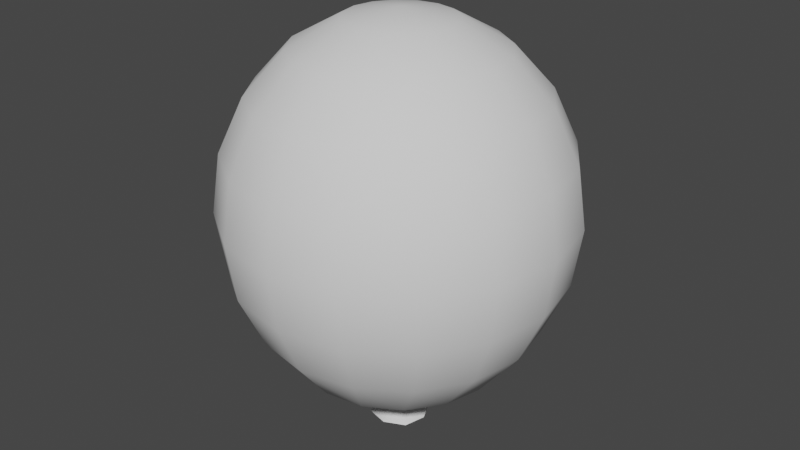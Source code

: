 # Source: Balloon.blend  (saved by Blender 3.1.7; exported with 4.5.12 LTS)
import bpy
from mathutils import Matrix  # noqa: F401  (used for matrix-valued properties, if any)

bpy.ops.wm.read_factory_settings(use_empty=True)
scene = bpy.context.scene
scene.name = 'Scene'

# ---- collections
col_collection = bpy.data.collections.new('Collection'); scene.collection.children.link(col_collection)

# ---- world
world_world = bpy.data.worlds.new('World'); scene.world = world_world
world_world.use_nodes = True; world_world.node_tree.nodes.clear()
_N = world_world.node_tree.nodes; _L = world_world.node_tree.links
n0 = _N.new('ShaderNodeOutputWorld'); n0.name = 'World Output'; n0.location = (300, 300)
n1 = _N.new('ShaderNodeBackground'); n1.name = 'Background'; n1.location = (10, 300)
n1.inputs[0].default_value = (0.05088, 0.05088, 0.05088, 1.0)
_L.new(n1.outputs[0], n0.inputs[0])
n0.is_active_output = True
world_world.color = (0.05088, 0.05088, 0.05088)
world_world.use_sun_shadow = False
world_world.sun_shadow_jitter_overblur = 0.0

# ---- meshes
me_sphere_002 = bpy.data.meshes.new('Sphere.002')
me_sphere_002.from_pydata([(0.0, 0.309, 1.046), (0.0, 0.9511, 0.3399), (0.0, 1.0, -4.788e-08), (0.0, 0.9511, -0.3399), (0.03209, 0.5869, -0.9299), (0.03872, 0.2654, -1.126), (0.1183, 0.2855, 1.046), (0.2249, 0.543, 0.8899), (0.3096, 0.7474, 0.6466), (0.364, 0.8787, 0.3399), (0.3827, 0.9239, -4.788e-08), (0.364, 0.8787, -0.3399), (0.3096, 0.7474, -0.6532), (0.2542, 0.53, -0.9299), (0.1373, 0.2304, -1.126), (-0.01608, 0.1688, -1.342), (0.2185, 0.2185, 1.046), (0.4156, 0.4156, 0.8899), (0.5721, 0.5721, 0.6466), (0.6725, 0.6725, 0.3399), (0.7071, 0.7071, -4.788e-08), (0.6725, 0.6725, -0.3399), (0.5721, 0.5721, -0.6532), (0.4377, 0.3923, -0.9299), (0.215, 0.1603, -1.126), (0.2855, 0.1183, 1.046), (0.543, 0.2249, 0.8899), (0.7474, 0.3096, 0.6466), (0.8787, 0.364, 0.3399), (0.9239, 0.3827, -4.788e-08), (0.8787, 0.364, -0.3399), (0.7474, 0.3096, -0.6532), (0.5545, 0.195, -0.9299), (0.26, 0.06578, -1.126), (0.309, -1.11e-07, 1.046), (0.5878, -1.557e-07, 0.8899), (0.809, -1.855e-07, 0.6466), (0.9511, -2.451e-07, 0.3399), (1.0, -2.451e-07, -4.788e-08), (0.9511, -2.749e-07, -0.3399), (0.809, -1.855e-07, -0.6532), (0.5869, -0.03209, -0.9299), (0.2654, -0.03872, -1.126), (0.2855, -0.1183, 1.046), (0.543, -0.2249, 0.8899), (0.7474, -0.3096, 0.6466), (0.8787, -0.364, 0.3399), (0.9239, -0.3827, -4.788e-08), (0.8787, -0.364, -0.3399), (0.7474, -0.3096, -0.6532), (0.53, -0.2542, -0.9299), (0.2304, -0.1373, -1.126), (0.2185, -0.2185, 1.046), (0.4156, -0.4156, 0.8899), (0.5721, -0.5721, 0.6466), (0.6725, -0.6725, 0.3399), (0.7071, -0.7071, -4.788e-08), (0.6725, -0.6725, -0.3399), (0.5721, -0.5721, -0.6532), (0.3923, -0.4377, -0.9299), (0.1603, -0.215, -1.126), (0.1183, -0.2855, 1.046), (0.2249, -0.543, 0.8899), (0.3096, -0.7474, 0.6466), (0.364, -0.8787, 0.3399), (0.3827, -0.9239, -4.788e-08), (0.364, -0.8787, -0.3399), (0.3096, -0.7474, -0.6532), (0.195, -0.5545, -0.9299), (0.06578, -0.26, -1.126), (-5.595e-08, -0.309, 1.046), (-1.752e-07, -0.5878, 0.8899), (-2.348e-07, -0.809, 0.6466), (-2.348e-07, -0.9511, 0.3399), (-2.944e-07, -1.0, -4.788e-08), (-2.348e-07, -0.9511, -0.3399), (-2.348e-07, -0.809, -0.6532), (-0.03209, -0.5869, -0.9299), (-0.03872, -0.2654, -1.126), (-0.1183, -0.2855, 1.046), (-0.2249, -0.543, 0.8899), (-0.3096, -0.7474, 0.6466), (-0.364, -0.8787, 0.3399), (-0.3827, -0.9239, -4.788e-08), (-0.364, -0.8787, -0.3399), (-0.3096, -0.7474, -0.6532), (-0.2542, -0.53, -0.9299), (-0.1373, -0.2304, -1.126), (-0.2185, -0.2185, 1.046), (-0.4156, -0.4156, 0.8899), (-0.5721, -0.5721, 0.6466), (-0.6725, -0.6725, 0.3399), (-0.7071, -0.7071, -4.788e-08), (-0.6725, -0.6725, -0.3399), (-0.5721, -0.5721, -0.6532), (-0.4377, -0.3923, -0.9299), (-0.215, -0.1603, -1.126), (-8.077e-08, -1.209e-07, 1.1), (-0.2855, -0.1183, 1.046), (-0.543, -0.2249, 0.8899), (-0.7474, -0.3096, 0.6466), (-0.8787, -0.364, 0.3399), (-0.9239, -0.3827, -4.788e-08), (-0.8787, -0.364, -0.3399), (-0.7474, -0.3096, -0.6532), (-0.5545, -0.195, -0.9299), (-0.26, -0.06578, -1.126), (-0.309, 3.805e-08, 1.046), (-0.5878, 1.871e-07, 0.8899), (-0.809, 2.318e-07, 0.6466), (-0.9511, 2.616e-07, 0.3399), (-1.0, 3.51e-07, -4.788e-08), (-0.9511, 2.616e-07, -0.3399), (-0.809, 2.318e-07, -0.6532), (-0.5869, 0.03209, -0.9299), (-0.2654, 0.03872, -1.126), (-0.2855, 0.1183, 1.046), (-0.543, 0.2249, 0.8899), (-0.7474, 0.3096, 0.6466), (-0.8787, 0.364, 0.3399), (-0.9239, 0.3827, -4.788e-08), (-0.8787, 0.364, -0.3399), (-0.7474, 0.3096, -0.6532), (-0.53, 0.2542, -0.9299), (-0.2304, 0.1373, -1.126), (-0.2185, 0.2185, 1.046), (-0.4156, 0.4156, 0.8899), (-0.5721, 0.5721, 0.6466), (-0.6725, 0.6725, 0.3399), (-0.7071, 0.7071, -4.788e-08), (-0.6725, 0.6725, -0.3399), (-0.5721, 0.5721, -0.6532), (-0.3923, 0.4377, -0.9299), (-0.1603, 0.215, -1.126), (-0.1183, 0.2855, 1.046), (-0.2249, 0.543, 0.8899), (-0.3096, 0.7474, 0.6466), (-0.364, 0.8787, 0.3399), (-0.3827, 0.9239, -4.788e-08), (-0.364, 0.8787, -0.3399), (-0.3096, 0.7474, -0.6532), (-0.195, 0.5545, -0.9299), (-0.06578, 0.26, -1.126), (3.613e-07, 0.5878, 0.8899), (3.911e-07, 0.809, 0.6466), (3.911e-07, 0.809, -0.6532), (0.01608, -0.1688, -1.342), (0.02128, 0.03522, -1.216), (0.04153, 0.01025, -1.216), (0.03522, -0.02128, -1.216), (-0.1688, -0.01608, -1.342), (-0.1122, -0.1359, -1.342), (0.01025, -0.04153, -1.216), (-0.02128, -0.03522, -1.216), (-0.04153, -0.01025, -1.216), (-0.03522, 0.02128, -1.216), (0.1688, 0.01608, -1.342), (0.1122, 0.1359, -1.342), (-0.01025, 0.04153, -1.216), (0.1359, -0.1122, -1.342), (-0.1359, 0.1122, -1.342), (-4.657e-10, -6.333e-08, -1.301)], [], [(4, 145, 12, 13), (2, 1, 9, 10), (143, 0, 6, 7), (5, 4, 13, 14), (3, 2, 10, 11), (144, 143, 7, 8), (147, 5, 14), (145, 3, 11, 12), (1, 144, 8, 9), (0, 97, 6), (10, 9, 19, 20), (7, 6, 16, 17), (14, 13, 23, 24), (11, 10, 20, 21), (8, 7, 17, 18), (147, 14, 24, 148), (12, 11, 21, 22), (9, 8, 18, 19), (6, 97, 16), (13, 12, 22, 23), (16, 97, 25), (23, 22, 31, 32), (20, 19, 28, 29), (17, 16, 25, 26), (24, 23, 32, 33), (21, 20, 29, 30), (18, 17, 26, 27), (148, 24, 33, 149), (22, 21, 30, 31), (19, 18, 27, 28), (31, 30, 39, 40), (28, 27, 36, 37), (25, 97, 34), (32, 31, 40, 41), (29, 28, 37, 38), (26, 25, 34, 35), (33, 32, 41, 42), (30, 29, 38, 39), (27, 26, 35, 36), (149, 33, 42), (36, 35, 44, 45), (149, 42, 51), (40, 39, 48, 49), (37, 36, 45, 46), (34, 97, 43), (41, 40, 49, 50), (38, 37, 46, 47), (35, 34, 43, 44), (42, 41, 50, 51), (39, 38, 47, 48), (48, 47, 56, 57), (45, 44, 53, 54), (149, 51, 60, 152), (49, 48, 57, 58), (46, 45, 54, 55), (43, 97, 52), (50, 49, 58, 59), (47, 46, 55, 56), (44, 43, 52, 53), (51, 50, 59, 60), (53, 52, 61, 62), (60, 59, 68, 69), (57, 56, 65, 66), (54, 53, 62, 63), (152, 60, 69, 153), (58, 57, 66, 67), (55, 54, 63, 64), (52, 97, 61), (59, 58, 67, 68), (56, 55, 64, 65), (68, 67, 76, 77), (65, 64, 73, 74), (62, 61, 70, 71), (69, 68, 77, 78), (66, 65, 74, 75), (63, 62, 71, 72), (153, 69, 78), (67, 66, 75, 76), (64, 63, 72, 73), (61, 97, 70), (73, 72, 81, 82), (70, 97, 79), (77, 76, 85, 86), (74, 73, 82, 83), (71, 70, 79, 80), (78, 77, 86, 87), (75, 74, 83, 84), (72, 71, 80, 81), (153, 78, 87), (76, 75, 84, 85), (85, 84, 93, 94), (82, 81, 90, 91), (79, 97, 88), (86, 85, 94, 95), (83, 82, 91, 92), (80, 79, 88, 89), (87, 86, 95, 96), (84, 83, 92, 93), (81, 80, 89, 90), (153, 87, 96, 154), (90, 89, 99, 100), (154, 96, 106, 155), (94, 93, 103, 104), (91, 90, 100, 101), (88, 97, 98), (95, 94, 104, 105), (92, 91, 101, 102), (89, 88, 98, 99), (96, 95, 105, 106), (93, 92, 102, 103), (106, 105, 114, 115), (103, 102, 111, 112), (100, 99, 108, 109), (155, 106, 115), (104, 103, 112, 113), (101, 100, 109, 110), (98, 97, 107), (105, 104, 113, 114), (102, 101, 110, 111), (99, 98, 107, 108), (111, 110, 119, 120), (108, 107, 116, 117), (115, 114, 123, 124), (112, 111, 120, 121), (109, 108, 117, 118), (155, 115, 124), (113, 112, 121, 122), (110, 109, 118, 119), (107, 97, 116), (114, 113, 122, 123), (116, 97, 125), (123, 122, 131, 132), (120, 119, 128, 129), (117, 116, 125, 126), (124, 123, 132, 133), (121, 120, 129, 130), (118, 117, 126, 127), (155, 124, 133, 158), (122, 121, 130, 131), (119, 118, 127, 128), (128, 127, 136, 137), (125, 97, 134), (132, 131, 140, 141), (129, 128, 137, 138), (126, 125, 134, 135), (133, 132, 141, 142), (130, 129, 138, 139), (127, 126, 135, 136), (158, 133, 142, 147), (131, 130, 139, 140), (147, 142, 5), (140, 139, 3, 145), (137, 136, 144, 1), (134, 97, 0), (141, 140, 145, 4), (138, 137, 1, 2), (135, 134, 0, 143), (142, 141, 4, 5), (139, 138, 2, 3), (136, 135, 143, 144), (153, 146, 151, 154), (149, 156, 159, 152), (158, 160, 15, 147), (154, 151, 150, 155), (155, 150, 160, 158), (148, 157, 156, 149), (152, 159, 146, 153), (147, 15, 157, 148), (158, 155, 154, 153, 152, 149, 148, 147), (160, 150, 161), (156, 157, 161), (151, 146, 161), (159, 156, 161), (150, 151, 161), (157, 15, 161), (146, 159, 161), (15, 160, 161)])
me_sphere_002.polygons.foreach_set('use_smooth', [1, 1, 1, 1, 1, 1, 1, 1, 1, 1, 1, 1, 1, 1, 1, 1, 1, 1, 1, 1, 1, 1, 1, 1, 1, 1, 1, 1, 1, 1, 1, 1, 1, 1, 1, 1, 1, 1, 1, 1, 1, 1, 1, 1, 1, 1, 1, 1, 1, 1, 1, 1, 1, 1, 1, 1, 1, 1, 1, 1, 1, 1, 1, 1, 1, 1, 1, 1, 1, 1, 1, 1, 1, 1, 1, 1, 1, 1, 1, 1, 1, 1, 1, 1, 1, 1, 1, 1, 1, 1, 1, 1, 1, 1, 1, 1, 1, 1, 1, 1, 1, 1, 1, 1, 1, 1, 1, 1, 1, 1, 1, 1, 1, 1, 1, 1, 1, 1, 1, 1, 1, 1, 1, 1, 1, 1, 1, 1, 1, 1, 1, 1, 1, 1, 1, 1, 1, 1, 1, 1, 1, 1, 1, 1, 1, 1, 1, 1, 1, 1, 1, 1, 1, 1, 1, 1, 1, 1, 1, 1, 1, 1, 1, 1, 1, 1, 1, 1, 0, 1, 1, 1, 1, 1, 1, 1, 1])
_uv = me_sphere_002.uv_layers.new(name='UVMap')
_uv.uv.foreach_set('vector', [0.75, 0.2, 0.75, 0.3, 0.6875, 0.3, 0.6875, 0.2, 0.75, 0.5, 0.75, 0.6, 0.6875, 0.6, 0.6875, 0.5, 0.75, 0.8, 0.75, 0.9, 0.6875, 0.9, 0.6875, 0.8, 0.75, 0.1, 0.75, 0.2, 0.6875, 0.2, 0.6875, 0.1, 0.75, 0.4, 0.75, 0.5, 0.6875, 0.5, 0.6875, 0.4, 0.75, 0.7, 0.75, 0.8, 0.6875, 0.8, 0.6875, 0.7, 0.7188, 0.05, 0.75, 0.1, 0.6875, 0.1, 0.75, 0.3, 0.75, 0.4, 0.6875, 0.4, 0.6875, 0.3, 0.75, 0.6, 0.75, 0.7, 0.6875, 0.7, 0.6875, 0.6, 0.75, 0.9, 0.7188, 1.0, 0.6875, 0.9, 0.6875, 0.5, 0.6875, 0.6, 0.625, 0.6, 0.625, 0.5, 0.6875, 0.8, 0.6875, 0.9, 0.625, 0.9, 0.625, 0.8, 0.6875, 0.1, 0.6875, 0.2, 0.625, 0.2, 0.625, 0.1, 0.6875, 0.4, 0.6875, 0.5, 0.625, 0.5, 0.625, 0.4, 0.6875, 0.7, 0.6875, 0.8, 0.625, 0.8, 0.625, 0.7, 0.6719, 0.05, 0.6875, 0.1, 0.625, 0.1, 0.6406, 0.05, 0.6875, 0.3, 0.6875, 0.4, 0.625, 0.4, 0.625, 0.3, 0.6875, 0.6, 0.6875, 0.7, 0.625, 0.7, 0.625, 0.6, 0.6875, 0.9, 0.6562, 1.0, 0.625, 0.9, 0.6875, 0.2, 0.6875, 0.3, 0.625, 0.3, 0.625, 0.2, 0.625, 0.9, 0.5937, 1.0, 0.5625, 0.9, 0.625, 0.2, 0.625, 0.3, 0.5625, 0.3, 0.5625, 0.2, 0.625, 0.5, 0.625, 0.6, 0.5625, 0.6, 0.5625, 0.5, 0.625, 0.8, 0.625, 0.9, 0.5625, 0.9, 0.5625, 0.8, 0.625, 0.1, 0.625, 0.2, 0.5625, 0.2, 0.5625, 0.1, 0.625, 0.4, 0.625, 0.5, 0.5625, 0.5, 0.5625, 0.4, 0.625, 0.7, 0.625, 0.8, 0.5625, 0.8, 0.5625, 0.7, 0.6094, 0.05, 0.625, 0.1, 0.5625, 0.1, 0.5781, 0.05, 0.625, 0.3, 0.625, 0.4, 0.5625, 0.4, 0.5625, 0.3, 0.625, 0.6, 0.625, 0.7, 0.5625, 0.7, 0.5625, 0.6, 0.5625, 0.3, 0.5625, 0.4, 0.5, 0.4, 0.5, 0.3, 0.5625, 0.6, 0.5625, 0.7, 0.5, 0.7, 0.5, 0.6, 0.5625, 0.9, 0.5312, 1.0, 0.5, 0.9, 0.5625, 0.2, 0.5625, 0.3, 0.5, 0.3, 0.5, 0.2, 0.5625, 0.5, 0.5625, 0.6, 0.5, 0.6, 0.5, 0.5, 0.5625, 0.8, 0.5625, 0.9, 0.5, 0.9, 0.5, 0.8, 0.5625, 0.1, 0.5625, 0.2, 0.5, 0.2, 0.5, 0.1, 0.5625, 0.4, 0.5625, 0.5, 0.5, 0.5, 0.5, 0.4, 0.5625, 0.7, 0.5625, 0.8, 0.5, 0.8, 0.5, 0.7, 0.5312, 0.05, 0.5625, 0.1, 0.5, 0.1, 0.5, 0.7, 0.5, 0.8, 0.4375, 0.8, 0.4375, 0.7, 0.4687, 0.05, 0.5, 0.1, 0.4375, 0.1, 0.5, 0.3, 0.5, 0.4, 0.4375, 0.4, 0.4375, 0.3, 0.5, 0.6, 0.5, 0.7, 0.4375, 0.7, 0.4375, 0.6, 0.5, 0.9, 0.4687, 1.0, 0.4375, 0.9, 0.5, 0.2, 0.5, 0.3, 0.4375, 0.3, 0.4375, 0.2, 0.5, 0.5, 0.5, 0.6, 0.4375, 0.6, 0.4375, 0.5, 0.5, 0.8, 0.5, 0.9, 0.4375, 0.9, 0.4375, 0.8, 0.5, 0.1, 0.5, 0.2, 0.4375, 0.2, 0.4375, 0.1, 0.5, 0.4, 0.5, 0.5, 0.4375, 0.5, 0.4375, 0.4, 0.4375, 0.4, 0.4375, 0.5, 0.375, 0.5, 0.375, 0.4, 0.4375, 0.7, 0.4375, 0.8, 0.375, 0.8, 0.375, 0.7, 0.4219, 0.05, 0.4375, 0.1, 0.375, 0.1, 0.3906, 0.05, 0.4375, 0.3, 0.4375, 0.4, 0.375, 0.4, 0.375, 0.3, 0.4375, 0.6, 0.4375, 0.7, 0.375, 0.7, 0.375, 0.6, 0.4375, 0.9, 0.4062, 1.0, 0.375, 0.9, 0.4375, 0.2, 0.4375, 0.3, 0.375, 0.3, 0.375, 0.2, 0.4375, 0.5, 0.4375, 0.6, 0.375, 0.6, 0.375, 0.5, 0.4375, 0.8, 0.4375, 0.9, 0.375, 0.9, 0.375, 0.8, 0.4375, 0.1, 0.4375, 0.2, 0.375, 0.2, 0.375, 0.1, 0.375, 0.8, 0.375, 0.9, 0.3125, 0.9, 0.3125, 0.8, 0.375, 0.1, 0.375, 0.2, 0.3125, 0.2, 0.3125, 0.1, 0.375, 0.4, 0.375, 0.5, 0.3125, 0.5, 0.3125, 0.4, 0.375, 0.7, 0.375, 0.8, 0.3125, 0.8, 0.3125, 0.7, 0.3594, 0.05, 0.375, 0.1, 0.3125, 0.1, 0.3281, 0.05, 0.375, 0.3, 0.375, 0.4, 0.3125, 0.4, 0.3125, 0.3, 0.375, 0.6, 0.375, 0.7, 0.3125, 0.7, 0.3125, 0.6, 0.375, 0.9, 0.3437, 1.0, 0.3125, 0.9, 0.375, 0.2, 0.375, 0.3, 0.3125, 0.3, 0.3125, 0.2, 0.375, 0.5, 0.375, 0.6, 0.3125, 0.6, 0.3125, 0.5, 0.3125, 0.2, 0.3125, 0.3, 0.25, 0.3, 0.25, 0.2, 0.3125, 0.5, 0.3125, 0.6, 0.25, 0.6, 0.25, 0.5, 0.3125, 0.8, 0.3125, 0.9, 0.25, 0.9, 0.25, 0.8, 0.3125, 0.1, 0.3125, 0.2, 0.25, 0.2, 0.25, 0.1, 0.3125, 0.4, 0.3125, 0.5, 0.25, 0.5, 0.25, 0.4, 0.3125, 0.7, 0.3125, 0.8, 0.25, 0.8, 0.25, 0.7, 0.2812, 0.05, 0.3125, 0.1, 0.25, 0.1, 0.3125, 0.3, 0.3125, 0.4, 0.25, 0.4, 0.25, 0.3, 0.3125, 0.6, 0.3125, 0.7, 0.25, 0.7, 0.25, 0.6, 0.3125, 0.9, 0.2812, 1.0, 0.25, 0.9, 0.25, 0.6, 0.25, 0.7, 0.1875, 0.7, 0.1875, 0.6, 0.25, 0.9, 0.2187, 1.0, 0.1875, 0.9, 0.25, 0.2, 0.25, 0.3, 0.1875, 0.3, 0.1875, 0.2, 0.25, 0.5, 0.25, 0.6, 0.1875, 0.6, 0.1875, 0.5, 0.25, 0.8, 0.25, 0.9, 0.1875, 0.9, 0.1875, 0.8, 0.25, 0.1, 0.25, 0.2, 0.1875, 0.2, 0.1875, 0.1, 0.25, 0.4, 0.25, 0.5, 0.1875, 0.5, 0.1875, 0.4, 0.25, 0.7, 0.25, 0.8, 0.1875, 0.8, 0.1875, 0.7, 0.2187, 0.05, 0.25, 0.1, 0.1875, 0.1, 0.25, 0.3, 0.25, 0.4, 0.1875, 0.4, 0.1875, 0.3, 0.1875, 0.3, 0.1875, 0.4, 0.125, 0.4, 0.125, 0.3, 0.1875, 0.6, 0.1875, 0.7, 0.125, 0.7, 0.125, 0.6, 0.1875, 0.9, 0.1562, 1.0, 0.125, 0.9, 0.1875, 0.2, 0.1875, 0.3, 0.125, 0.3, 0.125, 0.2, 0.1875, 0.5, 0.1875, 0.6, 0.125, 0.6, 0.125, 0.5, 0.1875, 0.8, 0.1875, 0.9, 0.125, 0.9, 0.125, 0.8, 0.1875, 0.1, 0.1875, 0.2, 0.125, 0.2, 0.125, 0.1, 0.1875, 0.4, 0.1875, 0.5, 0.125, 0.5, 0.125, 0.4, 0.1875, 0.7, 0.1875, 0.8, 0.125, 0.8, 0.125, 0.7, 0.1719, 0.05, 0.1875, 0.1, 0.125, 0.1, 0.1406, 0.05, 0.125, 0.7, 0.125, 0.8, 0.0625, 0.8, 0.0625, 0.7, 0.1094, 0.05, 0.125, 0.1, 0.0625, 0.1, 0.07812, 0.05, 0.125, 0.3, 0.125, 0.4, 0.0625, 0.4, 0.0625, 0.3, 0.125, 0.6, 0.125, 0.7, 0.0625, 0.7, 0.0625, 0.6, 0.125, 0.9, 0.09375, 1.0, 0.0625, 0.9, 0.125, 0.2, 0.125, 0.3, 0.0625, 0.3, 0.0625, 0.2, 0.125, 0.5, 0.125, 0.6, 0.0625, 0.6, 0.0625, 0.5, 0.125, 0.8, 0.125, 0.9, 0.0625, 0.9, 0.0625, 0.8, 0.125, 0.1, 0.125, 0.2, 0.0625, 0.2, 0.0625, 0.1, 0.125, 0.4, 0.125, 0.5, 0.0625, 0.5, 0.0625, 0.4, 0.0625, 0.1, 0.0625, 0.2, 0.0, 0.2, 0.0, 0.1, 0.0625, 0.4, 0.0625, 0.5, 0.0, 0.5, 0.0, 0.4, 0.0625, 0.7, 0.0625, 0.8, 0.0, 0.8, 0.0, 0.7, 0.03125, 0.05, 0.0625, 0.1, 0.0, 0.1, 0.0625, 0.3, 0.0625, 0.4, 0.0, 0.4, 0.0, 0.3, 0.0625, 0.6, 0.0625, 0.7, 0.0, 0.7, 0.0, 0.6, 0.0625, 0.9, 0.03125, 1.0, 0.0, 0.9, 0.0625, 0.2, 0.0625, 0.3, 0.0, 0.3, 0.0, 0.2, 0.0625, 0.5, 0.0625, 0.6, 0.0, 0.6, 0.0, 0.5, 0.0625, 0.8, 0.0625, 0.9, 0.0, 0.9, 0.0, 0.8, 1.0, 0.5, 1.0, 0.6, 0.9375, 0.6, 0.9375, 0.5, 1.0, 0.8, 1.0, 0.9, 0.9375, 0.9, 0.9375, 0.8, 1.0, 0.1, 1.0, 0.2, 0.9375, 0.2, 0.9375, 0.1, 1.0, 0.4, 1.0, 0.5, 0.9375, 0.5, 0.9375, 0.4, 1.0, 0.7, 1.0, 0.8, 0.9375, 0.8, 0.9375, 0.7, 0.9688, 0.05, 1.0, 0.1, 0.9375, 0.1, 1.0, 0.3, 1.0, 0.4, 0.9375, 0.4, 0.9375, 0.3, 1.0, 0.6, 1.0, 0.7, 0.9375, 0.7, 0.9375, 0.6, 1.0, 0.9, 0.9688, 1.0, 0.9375, 0.9, 1.0, 0.2, 1.0, 0.3, 0.9375, 0.3, 0.9375, 0.2, 0.9375, 0.9, 0.9062, 1.0, 0.875, 0.9, 0.9375, 0.2, 0.9375, 0.3, 0.875, 0.3, 0.875, 0.2, 0.9375, 0.5, 0.9375, 0.6, 0.875, 0.6, 0.875, 0.5, 0.9375, 0.8, 0.9375, 0.9, 0.875, 0.9, 0.875, 0.8, 0.9375, 0.1, 0.9375, 0.2, 0.875, 0.2, 0.875, 0.1, 0.9375, 0.4, 0.9375, 0.5, 0.875, 0.5, 0.875, 0.4, 0.9375, 0.7, 0.9375, 0.8, 0.875, 0.8, 0.875, 0.7, 0.9219, 0.05, 0.9375, 0.1, 0.875, 0.1, 0.8906, 0.05, 0.9375, 0.3, 0.9375, 0.4, 0.875, 0.4, 0.875, 0.3, 0.9375, 0.6, 0.9375, 0.7, 0.875, 0.7, 0.875, 0.6, 0.875, 0.6, 0.875, 0.7, 0.8125, 0.7, 0.8125, 0.6, 0.875, 0.9, 0.8438, 1.0, 0.8125, 0.9, 0.875, 0.2, 0.875, 0.3, 0.8125, 0.3, 0.8125, 0.2, 0.875, 0.5, 0.875, 0.6, 0.8125, 0.6, 0.8125, 0.5, 0.875, 0.8, 0.875, 0.9, 0.8125, 0.9, 0.8125, 0.8, 0.875, 0.1, 0.875, 0.2, 0.8125, 0.2, 0.8125, 0.1, 0.875, 0.4, 0.875, 0.5, 0.8125, 0.5, 0.8125, 0.4, 0.875, 0.7, 0.875, 0.8, 0.8125, 0.8, 0.8125, 0.7, 0.8594, 0.05, 0.875, 0.1, 0.8125, 0.1, 0.8281, 0.05, 0.875, 0.3, 0.875, 0.4, 0.8125, 0.4, 0.8125, 0.3, 0.7812, 0.05, 0.8125, 0.1, 0.75, 0.1, 0.8125, 0.3, 0.8125, 0.4, 0.75, 0.4, 0.75, 0.3, 0.8125, 0.6, 0.8125, 0.7, 0.75, 0.7, 0.75, 0.6, 0.8125, 0.9, 0.7812, 1.0, 0.75, 0.9, 0.8125, 0.2, 0.8125, 0.3, 0.75, 0.3, 0.75, 0.2, 0.8125, 0.5, 0.8125, 0.6, 0.75, 0.6, 0.75, 0.5, 0.8125, 0.8, 0.8125, 0.9, 0.75, 0.9, 0.75, 0.8, 0.8125, 0.1, 0.8125, 0.2, 0.75, 0.2, 0.75, 0.1, 0.8125, 0.4, 0.8125, 0.5, 0.75, 0.5, 0.75, 0.4, 0.8125, 0.7, 0.8125, 0.8, 0.75, 0.8, 0.75, 0.7, 0.1719, 0.05, 0.1719, 0.05, 0.1406, 0.05, 0.1406, 0.05, 0.4219, 0.05, 0.4219, 0.05, 0.3906, 0.05, 0.3906, 0.05, 0.8594, 0.05, 0.8594, 0.05, 0.8281, 0.05, 0.8281, 0.05, 0.1094, 0.05, 0.1094, 0.05, 0.07812, 0.05, 0.07812, 0.05, 0.9219, 0.05, 0.9219, 0.05, 0.8906, 0.05, 0.8906, 0.05, 0.6094, 0.05, 0.6094, 0.05, 0.5781, 0.05, 0.5781, 0.05, 0.3594, 0.05, 0.3594, 0.05, 0.3281, 0.05, 0.3281, 0.05, 0.6719, 0.05, 0.6719, 0.05, 0.6406, 0.05, 0.6406, 0.05, 0.0, 0.0, 0.0, 0.0, 0.0, 0.0, 0.0, 0.0, 0.0, 0.0, 0.0, 0.0, 0.0, 0.0, 0.0, 0.0, 0.8906, 0.05, 0.9219, 0.05, 0.9062, 0.05, 0.5781, 0.05, 0.6094, 0.05, 0.5938, 0.05, 0.1406, 0.05, 0.1719, 0.05, 0.1562, 0.05, 0.3906, 0.05, 0.4219, 0.05, 0.4062, 0.05, 0.07812, 0.05, 0.1094, 0.05, 0.09375, 0.05, 0.6406, 0.05, 0.6719, 0.05, 0.6562, 0.05, 0.3281, 0.05, 0.3594, 0.05, 0.3437, 0.05, 0.8281, 0.05, 0.8594, 0.05, 0.8437, 0.05])
me_sphere_002.use_remesh_fix_poles = True
me_sphere_002.use_remesh_preserve_attributes = False
me_sphere_002.update()

# ---- objects
ob_sphere = bpy.data.objects.new('Sphere', me_sphere_002)

# ---- transforms, parenting, visibility, modifiers, constraints
ob_sphere.location = (0.0, 0.0, 0.0)
_m = ob_sphere.modifiers.new('EdgeSplit', 'EDGE_SPLIT')
_m.split_angle = 0.9931

# ---- collection membership
col_collection.objects.link(ob_sphere)

# ---- scene / render settings (as saved in the file)
scene.frame_start = 1; scene.frame_end = 250; scene.frame_set(1)
scene.render.engine = 'BLENDER_EEVEE_NEXT'
scene.cycles.sampling_pattern = 'TABULATED_SOBOL'
scene.cycles.use_light_tree = False
scene.view_settings.view_transform = 'Filmic'
bpy.context.view_layer.update()

# ---- added for rendering (the .blend has no active camera and no usable light): camera, sun
cam_auto = bpy.data.cameras.new('AutoCamera')
cam_auto.lens = 50.0
cam_auto.sensor_width = 36.0
cam_auto.clip_end = 1000.0
ob_auto_camera = bpy.data.objects.new('AutoCamera', cam_auto)
scene.collection.objects.link(ob_auto_camera)
ob_auto_camera.location = (3.45712, -4.14855, 2.64488)
ob_auto_camera.rotation_euler = (1.09748, -7.21219e-08, 0.694738)
scene.camera = ob_auto_camera
light_auto_sun = bpy.data.lights.new('AutoSun', 'SUN')
light_auto_sun.energy = 3.0
light_auto_sun.angle = 0.0523599
ob_auto_sun = bpy.data.objects.new('AutoSun', light_auto_sun)
scene.collection.objects.link(ob_auto_sun)
ob_auto_sun.rotation_euler = (0.872665, 0.174533, 0.523599)
bpy.context.view_layer.update()
